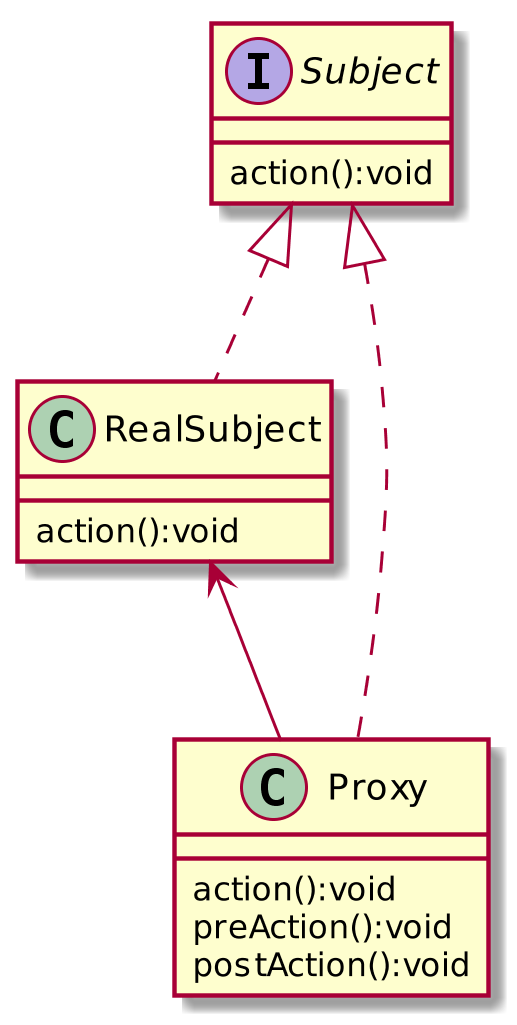

The diagram above was rendered by PlantUML. Its source (embedded in the PNG):
@startuml
scale 1024 height
Subject <|.. RealSubject
Subject <|..Proxy
RealSubject <-- Proxy


interface Subject{
    action():void
}

class RealSubject{
    action():void
}

class Proxy {
    action():void
    preAction():void
    postAction():void
}



@enduml